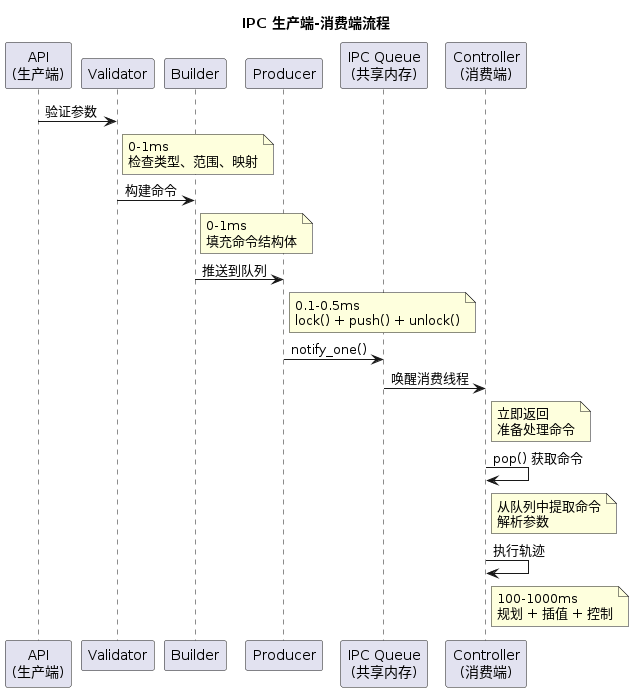

The diagram above was rendered by PlantUML. Its source (embedded in the PNG):
@startuml ipc_producer_consumer_flow
title IPC 生产端-消费端流程

participant "API\n(生产端)" as producer
participant "Validator" as validator
participant "Builder" as builder
participant "Producer" as prod
participant "IPC Queue\n(共享内存)" as queue
participant "Controller\n(消费端)" as consumer

producer -> validator: 验证参数
note right of validator
  0-1ms
  检查类型、范围、映射
end note

validator -> builder: 构建命令
note right of builder
  0-1ms
  填充命令结构体
end note

builder -> prod: 推送到队列
note right of prod
  0.1-0.5ms
  lock() + push() + unlock()
end note

prod -> queue: notify_one()
queue -> consumer: 唤醒消费线程
note right of consumer
  立即返回
  准备处理命令
end note

consumer -> consumer: pop() 获取命令
note right of consumer
  从队列中提取命令
  解析参数
end note

consumer -> consumer: 执行轨迹
note right of consumer
  100-1000ms
  规划 + 插值 + 控制
end note

@enduml